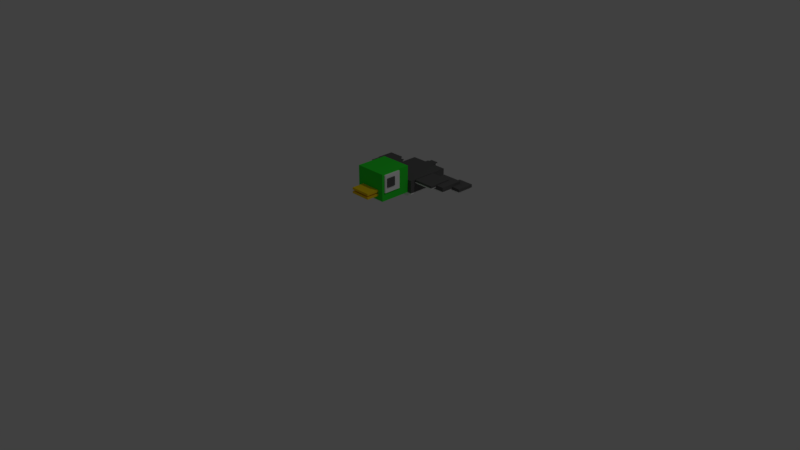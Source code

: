 # Source: duck.blend  (saved by Blender 2.79.0; exported with 4.5.12 LTS)
import bpy
from mathutils import Matrix  # noqa: F401  (used for matrix-valued properties, if any)

bpy.ops.wm.read_factory_settings(use_empty=True)
scene = bpy.context.scene
scene.name = 'Scene'

# ---- collections
col_collection_1 = bpy.data.collections.new('Collection 1'); scene.collection.children.link(col_collection_1)

# ---- materials (node trees are filled in below, after node groups)
mat_black = bpy.data.materials.new('black')
mat_black.alpha_threshold = 0.0
mat_black.use_transparent_shadow = False
mat_black.diffuse_color = (0.1193, 0.1193, 0.1193, 1.0)
mat_black.roughness = 0.5
mat_white = bpy.data.materials.new('white')
mat_white.alpha_threshold = 0.0
mat_white.use_transparent_shadow = False
mat_white.diffuse_color = (1.0, 1.0, 1.0, 1.0)
mat_white.roughness = 0.5
mat_yellow = bpy.data.materials.new('yellow')
mat_yellow.alpha_threshold = 0.0
mat_yellow.use_transparent_shadow = False
mat_yellow.diffuse_color = (1.0, 0.668, 0.01548, 1.0)
mat_yellow.roughness = 0.5
mat_yellow.line_color = (0.0, 0.0, 0.0, 1.0)
mat_white_001 = bpy.data.materials.new('white.001')
mat_white_001.alpha_threshold = 0.0
mat_white_001.use_transparent_shadow = False
mat_white_001.diffuse_color = (1.0, 1.0, 1.0, 1.0)
mat_white_001.roughness = 0.5
mat_green = bpy.data.materials.new('green')
mat_green.alpha_threshold = 0.0
mat_green.use_transparent_shadow = False
mat_green.diffuse_color = (0.03169, 0.8, 0.03855, 1.0)
mat_green.roughness = 0.5

# ---- material node trees

# ---- world
world_world = bpy.data.worlds.new('World'); scene.world = world_world
world_world.color = (0.05088, 0.05088, 0.05088)
world_world.use_sun_shadow = False
world_world.sun_shadow_jitter_overblur = 0.0
world_world.cycles.sampling_method = 'MANUAL'

# ---- cameras
cam_camera = bpy.data.cameras.new('Camera')
cam_camera.clip_end = 100.0
cam_camera.lens = 35.0
cam_camera.sensor_width = 32.0
cam_camera.sensor_height = 18.0
cam_camera.ortho_scale = 7.314
cam_camera.dof.focus_distance = 0.0
cam_camera.dof.aperture_fstop = 128.0

# ---- lights
light_lamp = bpy.data.lights.new('Lamp', 'POINT')
light_lamp.transmission_factor = 0.0
light_lamp.cutoff_distance = 30.0
light_lamp.energy = 100.0
light_lamp.shadow_buffer_clip_start = 1.001
light_lamp.shadow_soft_size = 0.1
light_lamp.shadow_maximum_resolution = 0.006
light_lamp.use_absolute_resolution = True

# ---- meshes
me_cube_018 = bpy.data.meshes.new('Cube.018')
me_cube_018.from_pydata([(1.0, 1.0, -1.0), (1.0, -1.0, -1.0), (-1.0, -1.0, -1.0), (-1.0, 1.0, -1.0), (1.0, 1.0, 1.0), (1.0, -1.0, 1.0), (-1.0, -1.0, 1.0), (-1.0, 1.0, 1.0)], [], [(0, 1, 2, 3), (4, 7, 6, 5), (0, 4, 5, 1), (1, 5, 6, 2), (2, 6, 7, 3), (4, 0, 3, 7)])
me_cube_018.materials.append(mat_black)
me_cube_018.use_remesh_preserve_volume = False
me_cube_018.use_remesh_preserve_attributes = False
me_cube_018.use_mirror_vertex_groups = False
me_cube_018.update()
me_cube_019 = bpy.data.meshes.new('Cube.019')
me_cube_019.from_pydata([(1.0, 1.0, -1.0), (1.0, -1.0, -1.0), (-1.0, -1.0, -1.0), (-1.0, 1.0, -1.0), (1.0, 1.0, 1.0), (1.0, -1.0, 1.0), (-1.0, -1.0, 1.0), (-1.0, 1.0, 1.0)], [], [(0, 1, 2, 3), (4, 7, 6, 5), (0, 4, 5, 1), (1, 5, 6, 2), (2, 6, 7, 3), (4, 0, 3, 7)])
me_cube_019.materials.append(mat_black)
me_cube_019.use_remesh_preserve_volume = False
me_cube_019.use_remesh_preserve_attributes = False
me_cube_019.use_mirror_vertex_groups = False
me_cube_019.update()
me_cube_015 = bpy.data.meshes.new('Cube.015')
me_cube_015.from_pydata([(1.0, 1.0, -1.0), (1.0, -1.0, -1.0), (-1.0, -1.0, -1.0), (-1.0, 1.0, -1.0), (1.0, 1.0, 1.0), (1.0, -1.0, 1.0), (-1.0, -1.0, 1.0), (-1.0, 1.0, 1.0), (-0.6508, 2.17, -5.353), (-0.6508, 0.671, -5.353), (-2.15, 0.671, -5.353), (-2.15, 2.17, -5.353), (-0.6508, 2.17, -2.529), (-0.6508, 0.671, -2.529), (-2.15, 0.671, -2.529), (-2.15, 2.17, -2.529), (0.271, 1.596, -4.714), (0.271, -0.4037, -4.714), (-1.729, -0.4037, -4.714), (-1.729, 1.596, -4.714), (0.271, 1.596, -0.7507), (0.271, -0.4037, -0.7507), (-1.729, -0.4037, -0.7507), (-1.729, 1.596, -0.7507)], [], [(0, 1, 2, 3), (4, 7, 6, 5), (0, 4, 5, 1), (1, 5, 6, 2), (2, 6, 7, 3), (4, 0, 3, 7), (8, 9, 10, 11), (12, 15, 14, 13), (8, 12, 13, 9), (9, 13, 14, 10), (10, 14, 15, 11), (12, 8, 11, 15), (16, 17, 18, 19), (20, 23, 22, 21), (16, 20, 21, 17), (17, 21, 22, 18), (18, 22, 23, 19), (20, 16, 19, 23)])
me_cube_015.materials.append(mat_white)
me_cube_015.use_remesh_preserve_volume = False
me_cube_015.use_remesh_preserve_attributes = False
me_cube_015.use_mirror_vertex_groups = False
me_cube_015.update()
me_cube_014 = bpy.data.meshes.new('Cube.014')
me_cube_014.from_pydata([(1.0, 1.0, -1.0), (1.0, -1.0, -1.0), (-1.0, -1.0, -1.0), (-1.0, 1.0, -1.0), (1.0, 1.0, 1.0), (1.0, -1.0, 1.0), (-1.0, -1.0, 1.0), (-1.0, 1.0, 1.0), (-1.147, -0.561, 2.083), (-1.147, -3.23, 2.083), (-3.815, -3.23, 2.083), (-3.815, -0.561, 2.083), (-1.147, -0.561, 3.5), (-1.147, -3.23, 3.5), (-3.815, -3.23, 3.5), (-3.815, -0.561, 3.5), (-0.1104, 0.2346, 0.005024), (-0.1104, -2.434, 0.005022), (-2.779, -2.434, 0.005024), (-2.779, 0.2346, 0.005025), (-0.1104, 0.2346, 2.812), (-0.1104, -2.434, 2.812), (-2.779, -2.434, 2.812), (-2.779, 0.2346, 2.812)], [], [(0, 1, 2, 3), (4, 7, 6, 5), (0, 4, 5, 1), (1, 5, 6, 2), (2, 6, 7, 3), (4, 0, 3, 7), (8, 9, 10, 11), (12, 15, 14, 13), (8, 12, 13, 9), (9, 13, 14, 10), (10, 14, 15, 11), (12, 8, 11, 15), (16, 17, 18, 19), (20, 23, 22, 21), (16, 20, 21, 17), (17, 21, 22, 18), (18, 22, 23, 19), (20, 16, 19, 23)])
me_cube_014.materials.append(mat_white)
me_cube_014.use_remesh_preserve_volume = False
me_cube_014.use_remesh_preserve_attributes = False
me_cube_014.use_mirror_vertex_groups = False
me_cube_014.update()
me_cube_017 = bpy.data.meshes.new('Cube.017')
me_cube_017.from_pydata([(1.0, 1.0, -1.0), (1.0, -1.0, -1.0), (-1.0, -1.0, -1.0), (-1.0, 1.0, -1.0), (1.0, 1.0, 1.0), (1.0, -1.0, 1.0), (-1.0, -1.0, 1.0), (-1.0, 1.0, 1.0)], [], [(0, 1, 2, 3), (4, 7, 6, 5), (0, 4, 5, 1), (1, 5, 6, 2), (2, 6, 7, 3), (4, 0, 3, 7)])
me_cube_017.materials.append(mat_white)
me_cube_017.use_remesh_preserve_volume = False
me_cube_017.use_remesh_preserve_attributes = False
me_cube_017.use_mirror_vertex_groups = False
me_cube_017.update()
me_cube_006 = bpy.data.meshes.new('Cube.006')
me_cube_006.from_pydata([(1.0, 1.0, -1.0), (1.0, -1.0, -1.0), (-1.0, -1.0, -1.0), (-1.0, 1.0, -1.0), (1.0, 1.0, 1.0), (1.0, -1.0, 1.0), (-1.0, -1.0, 1.0), (-1.0, 1.0, 1.0)], [], [(0, 1, 2, 3), (4, 7, 6, 5), (0, 4, 5, 1), (1, 5, 6, 2), (2, 6, 7, 3), (4, 0, 3, 7)])
me_cube_006.materials.append(mat_white)
me_cube_006.use_remesh_preserve_volume = False
me_cube_006.use_remesh_preserve_attributes = False
me_cube_006.use_mirror_vertex_groups = False
me_cube_006.update()
me_cube_016 = bpy.data.meshes.new('Cube.016')
me_cube_016.from_pydata([(1.0, 1.0, -1.0), (1.0, -1.0, -1.0), (-1.0, -1.0, -1.0), (-1.0, 1.0, -1.0), (1.0, 1.0, 1.0), (1.0, -1.0, 1.0), (-1.0, -1.0, 1.0), (-1.0, 1.0, 1.0)], [], [(0, 1, 2, 3), (4, 7, 6, 5), (0, 4, 5, 1), (1, 5, 6, 2), (2, 6, 7, 3), (4, 0, 3, 7)])
me_cube_016.materials.append(mat_white)
me_cube_016.use_remesh_preserve_volume = False
me_cube_016.use_remesh_preserve_attributes = False
me_cube_016.use_mirror_vertex_groups = False
me_cube_016.update()
me_cube_008 = bpy.data.meshes.new('Cube.008')
me_cube_008.from_pydata([(1.0, 1.0, -1.0), (1.0, -1.0, -1.0), (-1.0, -1.0, -1.0), (-1.0, 1.0, -1.0), (1.0, 1.0, 1.0), (1.0, -1.0, 1.0), (-1.0, -1.0, 1.0), (-1.0, 1.0, 1.0)], [], [(0, 1, 2, 3), (4, 7, 6, 5), (0, 4, 5, 1), (1, 5, 6, 2), (2, 6, 7, 3), (4, 0, 3, 7)])
me_cube_008.materials.append(mat_black)
me_cube_008.use_remesh_preserve_volume = False
me_cube_008.use_remesh_preserve_attributes = False
me_cube_008.use_mirror_vertex_groups = False
me_cube_008.update()
me_cube_007 = bpy.data.meshes.new('Cube.007')
me_cube_007.from_pydata([(1.0, 1.0, -1.0), (1.0, -1.0, -1.0), (-1.0, -1.0, -1.0), (-1.0, 1.0, -1.0), (1.0, 1.0, 1.0), (1.0, -1.0, 1.0), (-1.0, -1.0, 1.0), (-1.0, 1.0, 1.0)], [], [(0, 1, 2, 3), (4, 7, 6, 5), (0, 4, 5, 1), (1, 5, 6, 2), (2, 6, 7, 3), (4, 0, 3, 7)])
me_cube_007.materials.append(mat_black)
me_cube_007.use_remesh_preserve_volume = False
me_cube_007.use_remesh_preserve_attributes = False
me_cube_007.use_mirror_vertex_groups = False
me_cube_007.update()
me_cube_010 = bpy.data.meshes.new('Cube.010')
me_cube_010.from_pydata([(1.0, 1.0, -1.0), (1.0, -1.0, -1.0), (-1.0, -1.0, -1.0), (-1.0, 1.0, -1.0), (1.0, 1.0, 1.0), (1.0, -1.0, 1.0), (-1.0, -1.0, 1.0), (-1.0, 1.0, 1.0), (-1.147, -0.561, 2.083), (-1.147, -3.23, 2.083), (-3.815, -3.23, 2.083), (-3.815, -0.561, 2.083), (-1.147, -0.561, 3.5), (-1.147, -3.23, 3.5), (-3.815, -3.23, 3.5), (-3.815, -0.561, 3.5), (-0.1104, 0.2346, 0.005024), (-0.1104, -2.434, 0.005022), (-2.779, -2.434, 0.005024), (-2.779, 0.2346, 0.005025), (-0.1104, 0.2346, 2.812), (-0.1104, -2.434, 2.812), (-2.779, -2.434, 2.812), (-2.779, 0.2346, 2.812)], [], [(0, 1, 2, 3), (4, 7, 6, 5), (0, 4, 5, 1), (1, 5, 6, 2), (2, 6, 7, 3), (4, 0, 3, 7), (8, 9, 10, 11), (12, 15, 14, 13), (8, 12, 13, 9), (9, 13, 14, 10), (10, 14, 15, 11), (12, 8, 11, 15), (16, 17, 18, 19), (20, 23, 22, 21), (16, 20, 21, 17), (17, 21, 22, 18), (18, 22, 23, 19), (20, 16, 19, 23)])
me_cube_010.materials.append(mat_black)
me_cube_010.use_remesh_preserve_volume = False
me_cube_010.use_remesh_preserve_attributes = False
me_cube_010.use_mirror_vertex_groups = False
me_cube_010.update()
me_cube_012 = bpy.data.meshes.new('Cube.012')
me_cube_012.from_pydata([(1.0, 1.0, -1.0), (1.0, -1.0, -1.0), (-1.0, -1.0, -1.0), (-1.0, 1.0, -1.0), (1.0, 1.0, 1.0), (1.0, -1.0, 1.0), (-1.0, -1.0, 1.0), (-1.0, 1.0, 1.0), (-0.6508, 2.17, -5.353), (-0.6508, 0.671, -5.353), (-2.15, 0.671, -5.353), (-2.15, 2.17, -5.353), (-0.6508, 2.17, -2.529), (-0.6508, 0.671, -2.529), (-2.15, 0.671, -2.529), (-2.15, 2.17, -2.529), (0.271, 1.596, -4.714), (0.271, -0.4037, -4.714), (-1.729, -0.4037, -4.714), (-1.729, 1.596, -4.714), (0.271, 1.596, -0.7507), (0.271, -0.4037, -0.7507), (-1.729, -0.4037, -0.7507), (-1.729, 1.596, -0.7507)], [], [(0, 1, 2, 3), (4, 7, 6, 5), (0, 4, 5, 1), (1, 5, 6, 2), (2, 6, 7, 3), (4, 0, 3, 7), (8, 9, 10, 11), (12, 15, 14, 13), (8, 12, 13, 9), (9, 13, 14, 10), (10, 14, 15, 11), (12, 8, 11, 15), (16, 17, 18, 19), (20, 23, 22, 21), (16, 20, 21, 17), (17, 21, 22, 18), (18, 22, 23, 19), (20, 16, 19, 23)])
me_cube_012.materials.append(mat_black)
me_cube_012.use_remesh_preserve_volume = False
me_cube_012.use_remesh_preserve_attributes = False
me_cube_012.use_mirror_vertex_groups = False
me_cube_012.update()
me_cube = bpy.data.meshes.new('Cube')
me_cube.from_pydata([(1.0, 1.0, -1.0), (1.0, -1.0, -1.0), (-1.0, -1.0, -1.0), (-1.0, 1.0, -1.0), (1.0, 1.0, 1.0), (1.0, -1.0, 1.0), (-1.0, -1.0, 1.0), (-1.0, 1.0, 1.0)], [], [(0, 1, 2, 3), (4, 7, 6, 5), (0, 4, 5, 1), (1, 5, 6, 2), (2, 6, 7, 3), (4, 0, 3, 7)])
me_cube.materials.append(mat_yellow)
me_cube.use_remesh_preserve_volume = False
me_cube.use_remesh_preserve_attributes = False
me_cube.use_mirror_vertex_groups = False
me_cube.update()
me_cube_002 = bpy.data.meshes.new('Cube.002')
me_cube_002.from_pydata([(1.0, 1.0, -1.0), (1.0, -1.0, -1.0), (-1.0, -1.0, -1.0), (-1.0, 1.0, -1.0), (1.0, 1.0, 1.0), (1.0, -1.0, 1.0), (-1.0, -1.0, 1.0), (-1.0, 1.0, 1.0)], [], [(0, 1, 2, 3), (4, 7, 6, 5), (0, 4, 5, 1), (1, 5, 6, 2), (2, 6, 7, 3), (4, 0, 3, 7)])
me_cube_002.materials.append(mat_white)
me_cube_002.use_remesh_preserve_volume = False
me_cube_002.use_remesh_preserve_attributes = False
me_cube_002.use_mirror_vertex_groups = False
me_cube_002.update()
me_cube_003 = bpy.data.meshes.new('Cube.003')
me_cube_003.from_pydata([(1.0, 1.0, -1.0), (1.0, -1.0, -1.0), (-1.0, -1.0, -1.0), (-1.0, 1.0, -1.0), (1.0, 1.0, 1.0), (1.0, -1.0, 1.0), (-1.0, -1.0, 1.0), (-1.0, 1.0, 1.0)], [], [(0, 1, 2, 3), (4, 7, 6, 5), (0, 4, 5, 1), (1, 5, 6, 2), (2, 6, 7, 3), (4, 0, 3, 7)])
me_cube_003.materials.append(mat_white_001)
me_cube_003.use_remesh_preserve_volume = False
me_cube_003.use_remesh_preserve_attributes = False
me_cube_003.use_mirror_vertex_groups = False
me_cube_003.update()
me_cube_005 = bpy.data.meshes.new('Cube.005')
me_cube_005.from_pydata([(1.0, 1.0, -1.0), (1.0, -1.0, -1.0), (-1.0, -1.0, -1.0), (-1.0, 1.0, -1.0), (1.0, 1.0, 1.0), (1.0, -1.0, 1.0), (-1.0, -1.0, 1.0), (-1.0, 1.0, 1.0)], [], [(0, 1, 2, 3), (4, 7, 6, 5), (0, 4, 5, 1), (1, 5, 6, 2), (2, 6, 7, 3), (4, 0, 3, 7)])
me_cube_005.materials.append(mat_black)
me_cube_005.use_remesh_preserve_volume = False
me_cube_005.use_remesh_preserve_attributes = False
me_cube_005.use_mirror_vertex_groups = False
me_cube_005.update()
me_cube_001 = bpy.data.meshes.new('Cube.001')
me_cube_001.from_pydata([(1.0, 1.0, -1.0), (1.0, -1.0, -1.0), (-1.0, -1.0, -1.0), (-1.0, 1.0, -1.0), (1.0, 1.0, 1.0), (1.0, -1.0, 1.0), (-1.0, -1.0, 1.0), (-1.0, 1.0, 1.0)], [], [(0, 1, 2, 3), (4, 7, 6, 5), (0, 4, 5, 1), (1, 5, 6, 2), (2, 6, 7, 3), (4, 0, 3, 7)])
me_cube_001.materials.append(mat_green)
me_cube_001.use_remesh_preserve_volume = False
me_cube_001.use_remesh_preserve_attributes = False
me_cube_001.use_mirror_vertex_groups = False
me_cube_001.update()

# ---- objects
ob_cube_013 = bpy.data.objects.new('Cube.013', me_cube_018)
ob_cube_010 = bpy.data.objects.new('Cube.010', me_cube_019)
ob_cube_008 = bpy.data.objects.new('Cube.008', me_cube_015)
ob_cube_007 = bpy.data.objects.new('Cube.007', me_cube_014)
ob_cube_017 = bpy.data.objects.new('Cube.017', me_cube_017)
ob_cube_011 = bpy.data.objects.new('Cube.011', me_cube_006)
ob_cube_002 = bpy.data.objects.new('Cube.002', me_cube_016)
ob_cube_016 = bpy.data.objects.new('Cube.016', me_cube_008)
ob_cube_009 = bpy.data.objects.new('Cube.009', me_cube_007)
ob_cube_014 = bpy.data.objects.new('Cube.014', me_cube_010)
ob_cube_012 = bpy.data.objects.new('Cube.012', me_cube_012)
ob_cube_006 = bpy.data.objects.new('Cube.006', me_cube)
ob_cube_005 = bpy.data.objects.new('Cube.005', me_cube)
ob_cube_004 = bpy.data.objects.new('Cube.004', me_cube_002)
ob_cube_003 = bpy.data.objects.new('Cube.003', me_cube_003)
ob_cube_001 = bpy.data.objects.new('Cube.001', me_cube_005)
ob_cube = bpy.data.objects.new('Cube', me_cube_001)
ob_lamp = bpy.data.objects.new('Lamp', light_lamp)
ob_camera = bpy.data.objects.new('Camera', cam_camera)

# ---- transforms, parenting, visibility, modifiers, constraints
ob_cube_013.location = (-0.2415, 0.1648, 1.036)
ob_cube_013.scale = (-0.005468, -0.0598, 0.05898)
ob_cube_013.lock_rotations_4d = False
ob_cube_013.empty_display_type = 'ARROWS'
ob_cube_013.lineart.crease_threshold = 0.0
ob_cube_010.location = (0.2442, 0.1648, 1.036)
ob_cube_010.scale = (-0.005468, -0.0598, 0.05898)
ob_cube_010.lock_rotations_4d = False
ob_cube_010.empty_display_type = 'ARROWS'
ob_cube_010.lineart.crease_threshold = 0.0
ob_cube_008.location = (-0.3904, 0.7059, 0.9275)
ob_cube_008.scale = (0.1374, 0.1543, 0.01404)
ob_cube_008.lock_rotations_4d = False
ob_cube_008.empty_display_type = 'ARROWS'
ob_cube_008.lineart.crease_threshold = 0.0
ob_cube_007.location = (0.6672, 0.925, 0.8722)
ob_cube_007.scale = (0.1029, 0.1156, 0.01982)
ob_cube_007.lock_rotations_4d = False
ob_cube_007.empty_display_type = 'ARROWS'
ob_cube_007.lineart.crease_threshold = 0.0
ob_cube_017.location = (0.0, 1.111, 0.9361)
ob_cube_017.scale = (0.05185, 0.04756, 0.007405)
ob_cube_017.lock_rotations_4d = False
ob_cube_017.empty_display_type = 'ARROWS'
ob_cube_017.lineart.crease_threshold = 0.0
ob_cube_011.location = (0.0, 0.7722, 0.8207)
ob_cube_011.scale = (0.2658, 0.2903, 0.04849)
ob_cube_011.lock_rotations_4d = False
ob_cube_011.empty_display_type = 'ARROWS'
ob_cube_011.lineart.crease_threshold = 0.0
ob_cube_002.location = (0.0, 0.7231, 0.7637)
ob_cube_002.scale = (0.2069, 0.226, 0.03453)
ob_cube_002.lock_rotations_4d = False
ob_cube_002.empty_display_type = 'ARROWS'
ob_cube_002.lineart.crease_threshold = 0.0
ob_cube_016.location = (0.0, 1.122, 0.9489)
ob_cube_016.scale = (0.05185, 0.04756, 0.007405)
ob_cube_016.lock_rotations_4d = False
ob_cube_016.empty_display_type = 'ARROWS'
ob_cube_016.lineart.crease_threshold = 0.0
ob_cube_009.location = (0.0, 1.073, 0.9352)
ob_cube_009.scale = (0.07233, 0.04756, 0.02275)
ob_cube_009.lock_rotations_4d = False
ob_cube_009.empty_display_type = 'ARROWS'
ob_cube_009.lineart.crease_threshold = 0.0
ob_cube_014.location = (0.6783, 0.9273, 0.89)
ob_cube_014.scale = (0.1051, 0.118, 0.01982)
ob_cube_014.lock_rotations_4d = False
ob_cube_014.empty_display_type = 'ARROWS'
ob_cube_014.lineart.crease_threshold = 0.0
ob_cube_012.location = (-0.4015, 0.7036, 0.9453)
ob_cube_012.scale = (0.1402, 0.1575, 0.01404)
ob_cube_012.lock_rotations_4d = False
ob_cube_012.empty_display_type = 'ARROWS'
ob_cube_012.lineart.crease_threshold = 0.0
ob_cube_006.location = (0.0, -0.04024, 0.8654)
ob_cube_006.scale = (0.1402, 0.09124, 0.01404)
ob_cube_006.lock_rotations_4d = False
ob_cube_006.empty_display_type = 'ARROWS'
ob_cube_006.lineart.crease_threshold = 0.0
ob_cube_005.location = (0.0, -0.04024, 0.9152)
ob_cube_005.scale = (0.1402, 0.09124, 0.01404)
ob_cube_005.lock_rotations_4d = False
ob_cube_005.empty_display_type = 'ARROWS'
ob_cube_005.lineart.crease_threshold = 0.0
ob_cube_004.location = (-0.2227, 0.1955, 1.024)
ob_cube_004.scale = (0.01316, 0.1188, -0.1172)
ob_cube_004.lock_rotations_4d = False
ob_cube_004.empty_display_type = 'ARROWS'
ob_cube_004.lineart.crease_threshold = 0.0
ob_cube_003.location = (0.2226, 0.1955, 1.024)
ob_cube_003.scale = (0.01316, 0.1188, -0.1172)
ob_cube_003.lock_rotations_4d = False
ob_cube_003.empty_display_type = 'ARROWS'
ob_cube_003.lineart.crease_threshold = 0.0
ob_cube_001.location = (0.0, 0.7722, 0.8758)
ob_cube_001.scale = (0.2696, 0.2945, 0.08601)
ob_cube_001.lock_rotations_4d = False
ob_cube_001.empty_display_type = 'ARROWS'
ob_cube_001.lineart.crease_threshold = 0.0
ob_cube.location = (0.0, 0.2594, 0.9748)
ob_cube.scale = (0.2157, 0.2157, 0.1812)
ob_cube.lock_rotations_4d = False
ob_cube.empty_display_type = 'ARROWS'
ob_cube.lineart.crease_threshold = 0.0
ob_lamp.location = (4.076, 1.005, 5.904)
ob_lamp.rotation_euler = (0.6503, 0.05522, 1.866)
ob_lamp.lock_rotations_4d = False
ob_lamp.empty_display_type = 'ARROWS'
ob_lamp.color = (0.0, 0.0, 0.0, 0.0)
ob_lamp.lineart.crease_threshold = 0.0
ob_camera.location = (7.481, -6.508, 5.344)
ob_camera.rotation_euler = (1.109, 0.0, 0.8149)
ob_camera.lock_rotations_4d = False
ob_camera.empty_display_type = 'ARROWS'
ob_camera.color = (0.0, 0.0, 0.0, 0.0)
ob_camera.display_type = 'WIRE'
ob_camera.lineart.crease_threshold = 0.0

# ---- collection membership
col_collection_1.objects.link(ob_cube_013)
col_collection_1.objects.link(ob_cube_010)
col_collection_1.objects.link(ob_cube_008)
col_collection_1.objects.link(ob_cube_007)
col_collection_1.objects.link(ob_cube_017)
col_collection_1.objects.link(ob_cube_011)
col_collection_1.objects.link(ob_cube_002)
col_collection_1.objects.link(ob_cube_016)
col_collection_1.objects.link(ob_cube_009)
col_collection_1.objects.link(ob_cube_014)
col_collection_1.objects.link(ob_cube_012)
col_collection_1.objects.link(ob_cube_006)
col_collection_1.objects.link(ob_cube_005)
col_collection_1.objects.link(ob_cube_004)
col_collection_1.objects.link(ob_cube_003)
col_collection_1.objects.link(ob_cube_001)
col_collection_1.objects.link(ob_cube)
col_collection_1.objects.link(ob_lamp)
col_collection_1.objects.link(ob_camera)

# ---- scene / render settings (as saved in the file)
scene.camera = ob_camera
scene.frame_start = 1; scene.frame_end = 250; scene.frame_set(1)
scene.render.engine = 'BLENDER_EEVEE_NEXT'
scene.render.resolution_percentage = 50
scene.render.dither_intensity = 0.0
scene.cycles.use_denoising = False
scene.cycles.samples = 128
scene.cycles.sampling_pattern = 'TABULATED_SOBOL'
scene.cycles.use_adaptive_sampling = False
scene.cycles.use_light_tree = False
scene.cycles.blur_glossy = 0.0
scene.cycles.sample_clamp_indirect = 0.0
scene.view_settings.view_transform = 'Standard'
bpy.context.view_layer.update()
